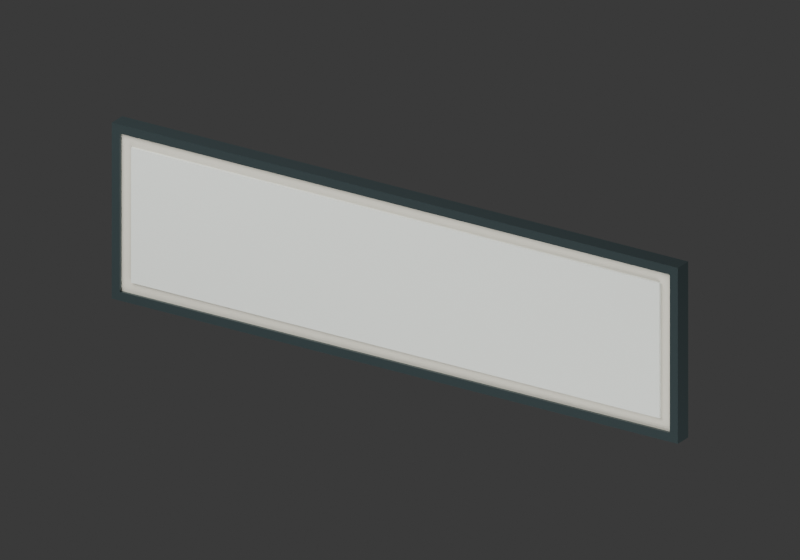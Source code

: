 # Source: mall-shopfront-fascia-210.blend  (saved by Blender 5.1.30; exported with 4.5.12 LTS)
import bpy
from mathutils import Matrix  # noqa: F401  (used for matrix-valued properties, if any)

bpy.ops.wm.read_factory_settings(use_empty=True)
scene = bpy.context.scene
scene.name = 'Scene'

# ---- materials (node trees are filled in below, after node groups)
mat_satin_charcoal_aluminium = bpy.data.materials.new('Satin charcoal aluminium')
mat_satin_charcoal_aluminium.diffuse_color = (0.05286, 0.07421, 0.07819, 1.0)
mat_warm_ivory_infill = bpy.data.materials.new('Warm ivory infill')
mat_warm_ivory_infill.diffuse_color = (0.5841, 0.5647, 0.4793, 1.0)
mat_replaceable_unbranded_sign_face = bpy.data.materials.new('REPLACEABLE unbranded sign face')
mat_replaceable_unbranded_sign_face.diffuse_color = (0.6445, 0.6724, 0.6308, 1.0)

# ---- material node trees
mat_satin_charcoal_aluminium.use_nodes = True; mat_satin_charcoal_aluminium.node_tree.nodes.clear()
_N = mat_satin_charcoal_aluminium.node_tree.nodes; _L = mat_satin_charcoal_aluminium.node_tree.links
n0 = _N.new('ShaderNodeBsdfPrincipled'); n0.name = 'Principled BSDF'; n0.location = (-200, 100)
n0.inputs[0].default_value = (0.05286, 0.07421, 0.07819, 1.0)
n0.inputs[1].default_value = 0.55
n0.inputs[2].default_value = 0.32
n1 = _N.new('ShaderNodeOutputMaterial'); n1.name = 'Material Output'; n1.location = (200, 100)
_L.new(n0.outputs[0], n1.inputs[0])
n1.is_active_output = True
mat_warm_ivory_infill.use_nodes = True; mat_warm_ivory_infill.node_tree.nodes.clear()
_N = mat_warm_ivory_infill.node_tree.nodes; _L = mat_warm_ivory_infill.node_tree.links
n0 = _N.new('ShaderNodeBsdfPrincipled'); n0.name = 'Principled BSDF'; n0.location = (-200, 100)
n0.inputs[0].default_value = (0.5841, 0.5647, 0.4793, 1.0)
n0.inputs[2].default_value = 0.72
n1 = _N.new('ShaderNodeOutputMaterial'); n1.name = 'Material Output'; n1.location = (200, 100)
_L.new(n0.outputs[0], n1.inputs[0])
n1.is_active_output = True
mat_replaceable_unbranded_sign_face.use_nodes = True; mat_replaceable_unbranded_sign_face.node_tree.nodes.clear()
_N = mat_replaceable_unbranded_sign_face.node_tree.nodes; _L = mat_replaceable_unbranded_sign_face.node_tree.links
n0 = _N.new('ShaderNodeBsdfPrincipled'); n0.name = 'Principled BSDF'; n0.location = (-200, 100)
n0.inputs[0].default_value = (0.6445, 0.6724, 0.6308, 1.0)
n0.inputs[2].default_value = 0.48
n1 = _N.new('ShaderNodeOutputMaterial'); n1.name = 'Material Output'; n1.location = (200, 100)
_L.new(n0.outputs[0], n1.inputs[0])
n1.is_active_output = True

# ---- world
world_studio = bpy.data.worlds.new('Studio'); scene.world = world_studio
world_studio.use_nodes = True; world_studio.node_tree.nodes.clear()
_N = world_studio.node_tree.nodes; _L = world_studio.node_tree.links
n0 = _N.new('ShaderNodeBackground'); n0.name = 'Background'; n0.location = (-200, 100)
n0.inputs[0].default_value = (0.05, 0.05, 0.05, 1.0)
n1 = _N.new('ShaderNodeOutputWorld'); n1.name = 'World Output'; n1.location = (200, 100)
_L.new(n0.outputs[0], n1.inputs[0])
n1.is_active_output = True
world_studio.color = (0.25, 0.3, 0.32)

# ---- cameras
cam_camera = bpy.data.cameras.new('Camera')
cam_camera.type = 'ORTHO'
cam_camera.ortho_scale = 2.5

# ---- lights
light_area = bpy.data.lights.new('Area', 'AREA')
light_area.energy = 500.0
light_area.size = 4.0
light_area.size_y = 1.0
light_area_001 = bpy.data.lights.new('Area.001', 'AREA')
light_area_001.energy = 400.0
light_area_001.size = 4.0
light_area_001.size_y = 1.0

# ---- meshes
me_cube = bpy.data.meshes.new('Cube')
me_cube.from_pydata([(-1.05, -0.03, -0.015), (-1.05, -0.03, 0.015), (-1.05, 0.03, -0.015), (-1.05, 0.03, 0.015), (1.05, -0.03, -0.015), (1.05, -0.03, 0.015), (1.05, 0.03, -0.015), (1.05, 0.03, 0.015)], [], [(0, 1, 3, 2), (2, 3, 7, 6), (6, 7, 5, 4), (4, 5, 1, 0), (2, 6, 4, 0), (7, 3, 1, 5)])
_uv = me_cube.uv_layers.new(name='UVMap')
_uv.uv.foreach_set('vector', [0.375, 0.0, 0.625, 0.0, 0.625, 0.25, 0.375, 0.25, 0.375, 0.25, 0.625, 0.25, 0.625, 0.5, 0.375, 0.5, 0.375, 0.5, 0.625, 0.5, 0.625, 0.75, 0.375, 0.75, 0.375, 0.75, 0.625, 0.75, 0.625, 1.0, 0.375, 1.0, 0.125, 0.5, 0.375, 0.5, 0.375, 0.75, 0.125, 0.75, 0.625, 0.5, 0.875, 0.5, 0.875, 0.75, 0.625, 0.75])
me_cube.materials.append(mat_satin_charcoal_aluminium)
me_cube.update()
me_cube_001 = bpy.data.meshes.new('Cube.001')
me_cube_001.from_pydata([(-1.05, -0.03, -0.015), (-1.05, -0.03, 0.015), (-1.05, 0.03, -0.015), (-1.05, 0.03, 0.015), (1.05, -0.03, -0.015), (1.05, -0.03, 0.015), (1.05, 0.03, -0.015), (1.05, 0.03, 0.015)], [], [(0, 1, 3, 2), (2, 3, 7, 6), (6, 7, 5, 4), (4, 5, 1, 0), (2, 6, 4, 0), (7, 3, 1, 5)])
_uv = me_cube_001.uv_layers.new(name='UVMap')
_uv.uv.foreach_set('vector', [0.375, 0.0, 0.625, 0.0, 0.625, 0.25, 0.375, 0.25, 0.375, 0.25, 0.625, 0.25, 0.625, 0.5, 0.375, 0.5, 0.375, 0.5, 0.625, 0.5, 0.625, 0.75, 0.375, 0.75, 0.375, 0.75, 0.625, 0.75, 0.625, 1.0, 0.375, 1.0, 0.125, 0.5, 0.375, 0.5, 0.375, 0.75, 0.125, 0.75, 0.625, 0.5, 0.875, 0.5, 0.875, 0.75, 0.625, 0.75])
me_cube_001.materials.append(mat_satin_charcoal_aluminium)
me_cube_001.update()
me_cube_002 = bpy.data.meshes.new('Cube.002')
me_cube_002.from_pydata([(-0.015, -0.03, -0.27), (-0.015, -0.03, 0.27), (-0.015, 0.03, -0.27), (-0.015, 0.03, 0.27), (0.015, -0.03, -0.27), (0.015, -0.03, 0.27), (0.015, 0.03, -0.27), (0.015, 0.03, 0.27)], [], [(0, 1, 3, 2), (2, 3, 7, 6), (6, 7, 5, 4), (4, 5, 1, 0), (2, 6, 4, 0), (7, 3, 1, 5)])
_uv = me_cube_002.uv_layers.new(name='UVMap')
_uv.uv.foreach_set('vector', [0.375, 0.0, 0.625, 0.0, 0.625, 0.25, 0.375, 0.25, 0.375, 0.25, 0.625, 0.25, 0.625, 0.5, 0.375, 0.5, 0.375, 0.5, 0.625, 0.5, 0.625, 0.75, 0.375, 0.75, 0.375, 0.75, 0.625, 0.75, 0.625, 1.0, 0.375, 1.0, 0.125, 0.5, 0.375, 0.5, 0.375, 0.75, 0.125, 0.75, 0.625, 0.5, 0.875, 0.5, 0.875, 0.75, 0.625, 0.75])
me_cube_002.materials.append(mat_satin_charcoal_aluminium)
me_cube_002.update()
me_cube_003 = bpy.data.meshes.new('Cube.003')
me_cube_003.from_pydata([(-0.015, -0.03, -0.27), (-0.015, -0.03, 0.27), (-0.015, 0.03, -0.27), (-0.015, 0.03, 0.27), (0.015, -0.03, -0.27), (0.015, -0.03, 0.27), (0.015, 0.03, -0.27), (0.015, 0.03, 0.27)], [], [(0, 1, 3, 2), (2, 3, 7, 6), (6, 7, 5, 4), (4, 5, 1, 0), (2, 6, 4, 0), (7, 3, 1, 5)])
_uv = me_cube_003.uv_layers.new(name='UVMap')
_uv.uv.foreach_set('vector', [0.375, 0.0, 0.625, 0.0, 0.625, 0.25, 0.375, 0.25, 0.375, 0.25, 0.625, 0.25, 0.625, 0.5, 0.375, 0.5, 0.375, 0.5, 0.625, 0.5, 0.625, 0.75, 0.375, 0.75, 0.375, 0.75, 0.625, 0.75, 0.625, 1.0, 0.375, 1.0, 0.125, 0.5, 0.375, 0.5, 0.375, 0.75, 0.125, 0.75, 0.625, 0.5, 0.875, 0.5, 0.875, 0.75, 0.625, 0.75])
me_cube_003.materials.append(mat_satin_charcoal_aluminium)
me_cube_003.update()
me_cube_004 = bpy.data.meshes.new('Cube.004')
me_cube_004.from_pydata([(-1.02, -0.02, -0.27), (-1.02, -0.02, 0.27), (-1.02, 0.02, -0.27), (-1.02, 0.02, 0.27), (1.02, -0.02, -0.27), (1.02, -0.02, 0.27), (1.02, 0.02, -0.27), (1.02, 0.02, 0.27)], [], [(0, 1, 3, 2), (2, 3, 7, 6), (6, 7, 5, 4), (4, 5, 1, 0), (2, 6, 4, 0), (7, 3, 1, 5)])
_uv = me_cube_004.uv_layers.new(name='UVMap')
_uv.uv.foreach_set('vector', [0.375, 0.0, 0.625, 0.0, 0.625, 0.25, 0.375, 0.25, 0.375, 0.25, 0.625, 0.25, 0.625, 0.5, 0.375, 0.5, 0.375, 0.5, 0.625, 0.5, 0.625, 0.75, 0.375, 0.75, 0.375, 0.75, 0.625, 0.75, 0.625, 1.0, 0.375, 1.0, 0.125, 0.5, 0.375, 0.5, 0.375, 0.75, 0.125, 0.75, 0.625, 0.5, 0.875, 0.5, 0.875, 0.75, 0.625, 0.75])
me_cube_004.materials.append(mat_warm_ivory_infill)
me_cube_004.update()
me_cube_005 = bpy.data.meshes.new('Cube.005')
me_cube_005.from_pydata([(-0.98, -0.004, -0.23), (-0.98, -0.004, 0.23), (-0.98, 0.004, -0.23), (-0.98, 0.004, 0.23), (0.98, -0.004, -0.23), (0.98, -0.004, 0.23), (0.98, 0.004, -0.23), (0.98, 0.004, 0.23)], [], [(0, 1, 3, 2), (2, 3, 7, 6), (6, 7, 5, 4), (4, 5, 1, 0), (2, 6, 4, 0), (7, 3, 1, 5)])
_uv = me_cube_005.uv_layers.new(name='UVMap')
_uv.uv.foreach_set('vector', [0.375, 0.0, 0.625, 0.0, 0.625, 0.25, 0.375, 0.25, 0.375, 0.25, 0.625, 0.25, 0.625, 0.5, 0.375, 0.5, 0.375, 0.5, 0.625, 0.5, 0.625, 0.75, 0.375, 0.75, 0.375, 0.75, 0.625, 0.75, 0.625, 1.0, 0.375, 1.0, 0.125, 0.5, 0.375, 0.5, 0.375, 0.75, 0.125, 0.75, 0.625, 0.5, 0.875, 0.5, 0.875, 0.75, 0.625, 0.75])
me_cube_005.materials.append(mat_replaceable_unbranded_sign_face)
me_cube_005.update()

# ---- objects
ob_asset_mall_shopfront_fascia_210 = bpy.data.objects.new('ASSET_mall_shopfront_fascia_210', None)
ob_frame_bottom = bpy.data.objects.new('FRAME_Bottom', me_cube)
ob_frame_top = bpy.data.objects.new('FRAME_Top', me_cube_001)
ob_frame_left = bpy.data.objects.new('FRAME_Left', me_cube_002)
ob_frame_right = bpy.data.objects.new('FRAME_Right', me_cube_003)
ob_panel_infill = bpy.data.objects.new('PANEL_Infill', me_cube_004)
ob_sign_replaceableface = bpy.data.objects.new('SIGN_ReplaceableFace', me_cube_005)
ob_connector_base = bpy.data.objects.new('CONNECTOR_Base', None)
ob_connector_top = bpy.data.objects.new('CONNECTOR_Top', None)
ob_connector_left = bpy.data.objects.new('CONNECTOR_Left', None)
ob_connector_right = bpy.data.objects.new('CONNECTOR_Right', None)
ob_studio_key = bpy.data.objects.new('STUDIO_Key', light_area)
ob_studio_fill = bpy.data.objects.new('STUDIO_Fill', light_area_001)
ob_studio_camera = bpy.data.objects.new('STUDIO_Camera', cam_camera)

# ---- transforms, parenting, visibility, modifiers, constraints
ob_asset_mall_shopfront_fascia_210.location = (0.0, 0.0, 0.0)
ob_frame_bottom.parent = ob_asset_mall_shopfront_fascia_210
ob_frame_bottom.location = (0.0, 0.0, 0.015)
ob_frame_top.parent = ob_asset_mall_shopfront_fascia_210
ob_frame_top.location = (0.0, 0.0, 0.585)
ob_frame_left.parent = ob_asset_mall_shopfront_fascia_210
ob_frame_left.location = (-1.035, 0.0, 0.3)
ob_frame_right.parent = ob_asset_mall_shopfront_fascia_210
ob_frame_right.location = (1.035, 0.0, 0.3)
ob_panel_infill.parent = ob_asset_mall_shopfront_fascia_210
ob_panel_infill.location = (0.0, 0.0, 0.3)
ob_sign_replaceableface.parent = ob_asset_mall_shopfront_fascia_210
ob_sign_replaceableface.location = (0.0, -0.024, 0.3)
ob_connector_base.parent = ob_asset_mall_shopfront_fascia_210
ob_connector_base.location = (0.0, 0.0, 0.0)
ob_connector_base.empty_display_size = 0.035
ob_connector_top.parent = ob_asset_mall_shopfront_fascia_210
ob_connector_top.location = (0.0, 0.0, 0.6)
ob_connector_top.empty_display_size = 0.035
ob_connector_left.parent = ob_asset_mall_shopfront_fascia_210
ob_connector_left.location = (-1.05, 0.0, 0.0)
ob_connector_left.empty_display_size = 0.035
ob_connector_right.parent = ob_asset_mall_shopfront_fascia_210
ob_connector_right.location = (1.05, 0.0, 0.0)
ob_connector_right.empty_display_size = 0.035
ob_studio_key.location = (-2.0, -3.0, 4.0)
ob_studio_key.rotation_euler = (0.7725, -2.026e-08, -0.588)
ob_studio_fill.location = (3.0, -2.0, -3.0)
ob_studio_fill.rotation_euler = (2.312, -6.031e-08, 0.9828)
ob_studio_camera.location = (1.6, -2.5, 1.6)
ob_studio_camera.rotation_euler = (1.158, 2.276e-08, 0.5693)

# ---- collection membership
scene.collection.objects.link(ob_asset_mall_shopfront_fascia_210)
scene.collection.objects.link(ob_frame_bottom)
scene.collection.objects.link(ob_frame_top)
scene.collection.objects.link(ob_frame_left)
scene.collection.objects.link(ob_frame_right)
scene.collection.objects.link(ob_panel_infill)
scene.collection.objects.link(ob_sign_replaceableface)
scene.collection.objects.link(ob_connector_base)
scene.collection.objects.link(ob_connector_top)
scene.collection.objects.link(ob_connector_left)
scene.collection.objects.link(ob_connector_right)
scene.collection.objects.link(ob_studio_key)
scene.collection.objects.link(ob_studio_fill)
scene.collection.objects.link(ob_studio_camera)

# ---- scene / render settings (as saved in the file)
scene.camera = ob_studio_camera
scene.frame_start = 1; scene.frame_end = 250; scene.frame_set(1)
scene.render.engine = 'CYCLES'
scene.render.resolution_x = 1000
scene.render.resolution_y = 700
scene.render.bake_bias = 0.0
scene.render.bake_samples = 0
scene.cycles.samples = 24
scene.cycles.sampling_pattern = 'TABULATED_SOBOL'
scene.eevee.use_volume_custom_range = False
bpy.context.view_layer.update()
